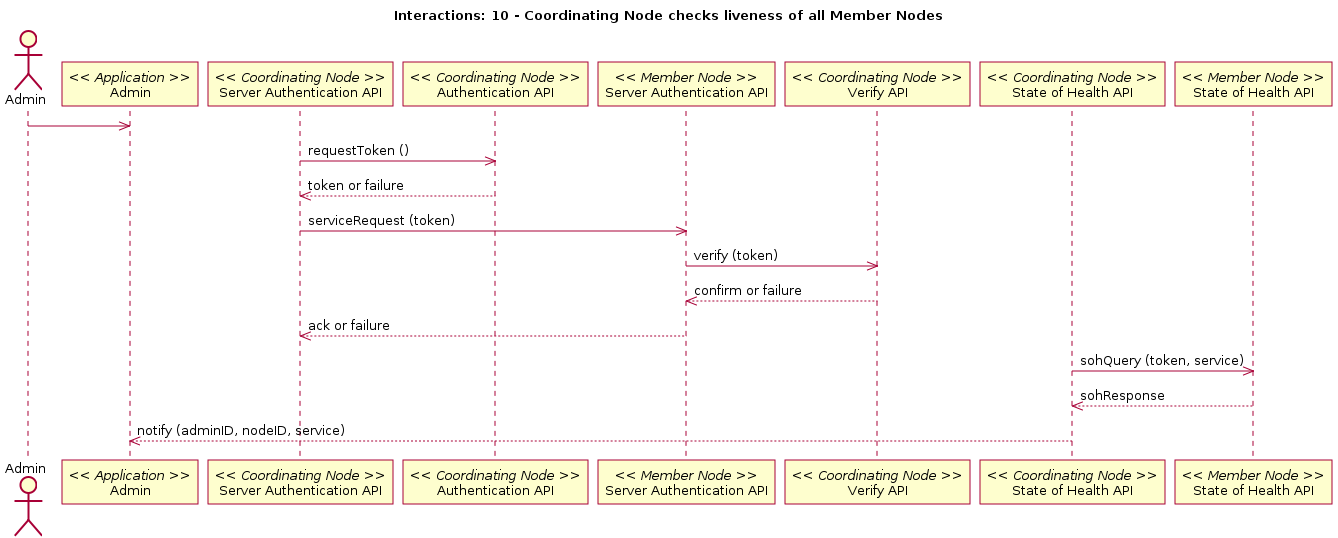

The diagram above was rendered by PlantUML. Its source (embedded in the PNG):
@startuml
title Interactions: 10 - Coordinating Node checks liveness of all Member Nodes
actor Admin
participant "Admin" as app_admin << Application >>
Admin -> app_admin
participant "Server Authentication API" as c_srv_auth << Coordinating Node >>
participant "Authentication API" as c_authenticate << Coordinating Node >>
c_srv_auth -> c_authenticate: requestToken ()
c_srv_auth <-- c_authenticate: token or failure
participant "Server Authentication API" as m_authenticate << Member Node >>
c_srv_auth -> m_authenticate: serviceRequest (token)
participant "Verify API" as c_ver << Coordinating Node >>
m_authenticate -> c_ver: verify (token)
m_authenticate <-- c_ver: confirm or failure
c_srv_auth <-- m_authenticate: ack or failure
participant "State of Health API" as c_health << Coordinating Node >>
participant "State of Health API" as m_health << Member Node >>
c_health -> m_health: sohQuery (token, service)
c_health <-- m_health: sohResponse
app_admin <-- c_health: notify (adminID, nodeID, service)
@enduml